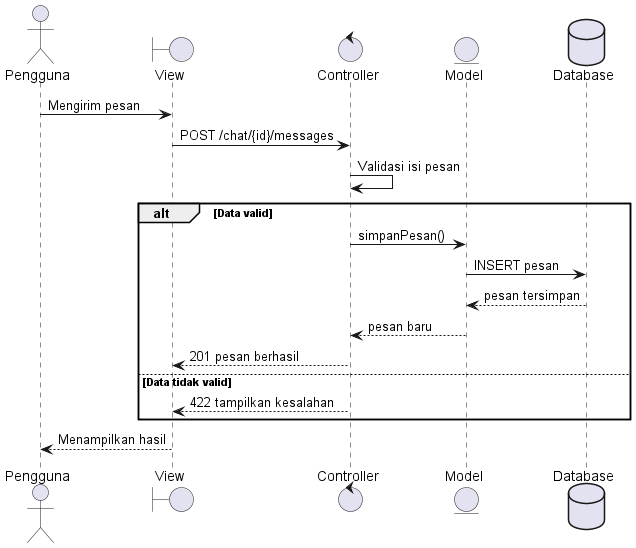

The diagram above was rendered by PlantUML. Its source (embedded in the PNG):
@startuml
actor Pengguna
boundary View
control Controller
entity Model
 database Database
Pengguna -> View : Mengirim pesan
View -> Controller : POST /chat/{id}/messages
Controller -> Controller : Validasi isi pesan
alt Data valid
 Controller -> Model : simpanPesan()
 Model -> Database : INSERT pesan
 Database --> Model : pesan tersimpan
 Model --> Controller : pesan baru
 Controller --> View : 201 pesan berhasil
else Data tidak valid
 Controller --> View : 422 tampilkan kesalahan
end
View --> Pengguna : Menampilkan hasil
@enduml